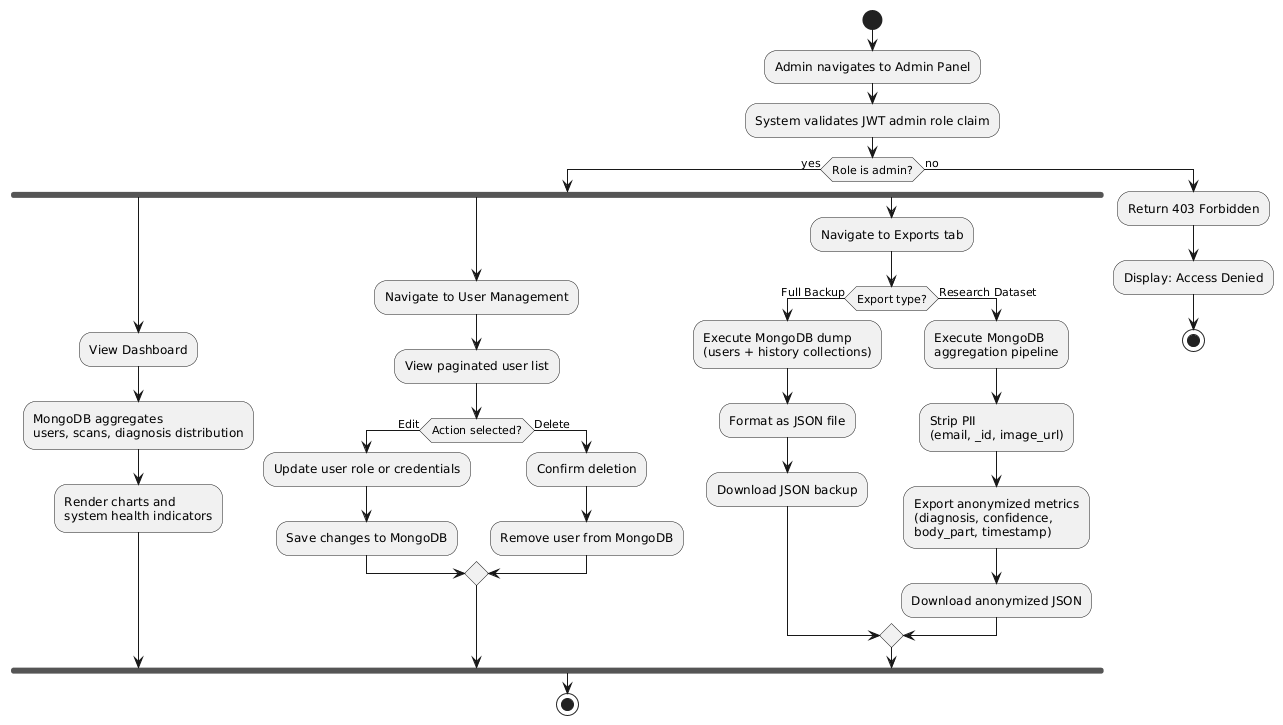

The diagram above was rendered by PlantUML. Its source (embedded in the PNG):
@startuml
start
 
:Admin navigates to Admin Panel;
:System validates JWT admin role claim;
 
if (Role is admin?) then (yes)
 
  fork
    :View Dashboard;
    :MongoDB aggregates\nusers, scans, diagnosis distribution;
    :Render charts and\nsystem health indicators;
  fork again
    :Navigate to User Management;
    :View paginated user list;
    if (Action selected?) then (Edit)
      :Update user role or credentials;
      :Save changes to MongoDB;
    else (Delete)
      :Confirm deletion;
      :Remove user from MongoDB;
    endif
  fork again
    :Navigate to Exports tab;
    if (Export type?) then (Full Backup)
      :Execute MongoDB dump\n(users + history collections);
      :Format as JSON file;
      :Download JSON backup;
    else (Research Dataset)
      :Execute MongoDB\naggregation pipeline;
      :Strip PII\n(email, _id, image_url);
      :Export anonymized metrics\n(diagnosis, confidence,\nbody_part, timestamp);
      :Download anonymized JSON;
    endif
  end fork
 
  stop
 
else (no)
  :Return 403 Forbidden;
  :Display: Access Denied;
  stop
endif
@enduml